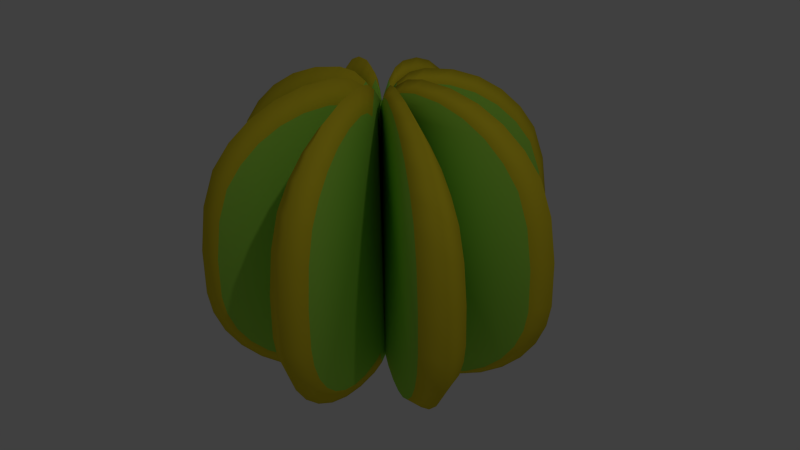 # Source: cactus.blend  (saved by Blender 2.72.0; exported with 4.5.12 LTS)
import bpy
from mathutils import Matrix  # noqa: F401  (used for matrix-valued properties, if any)

bpy.ops.wm.read_factory_settings(use_empty=True)
scene = bpy.context.scene
scene.name = 'Scene'

# ---- collections
col_collection_1 = bpy.data.collections.new('Collection 1'); scene.collection.children.link(col_collection_1)

# ---- materials (node trees are filled in below, after node groups)
mat_material = bpy.data.materials.new('Material')
mat_material.alpha_threshold = 0.0
mat_material.use_transparent_shadow = False
mat_material.diffuse_color = (0.3677, 0.8, 0.03708, 1.0)
mat_material.roughness = 0.5
mat_material_002 = bpy.data.materials.new('Material.002')
mat_material_002.alpha_threshold = 0.0
mat_material_002.use_transparent_shadow = False
mat_material_002.diffuse_color = (0.4099, 0.8, 0.08522, 1.0)
mat_material_002.roughness = 0.5
mat_material_001 = bpy.data.materials.new('Material.001')
mat_material_001.alpha_threshold = 0.0
mat_material_001.use_transparent_shadow = False
mat_material_001.diffuse_color = (0.8, 0.6441, 0.02757, 1.0)
mat_material_001.roughness = 0.5
mat_material_003 = bpy.data.materials.new('Material.003')
mat_material_003.alpha_threshold = 0.0
mat_material_003.use_transparent_shadow = False
mat_material_003.diffuse_color = (0.7991, 0.6445, 0.02732, 1.0)
mat_material_003.roughness = 0.5

# ---- material node trees

# ---- world
world_world = bpy.data.worlds.new('World'); scene.world = world_world
world_world.color = (0.05088, 0.05088, 0.05088)
world_world.use_sun_shadow = False
world_world.sun_shadow_jitter_overblur = 0.0
world_world.cycles.sampling_method = 'MANUAL'
world_world.cycles.sample_map_resolution = 256

# ---- cameras
cam_camera = bpy.data.cameras.new('Camera')
cam_camera.clip_end = 100.0
cam_camera.lens = 35.0
cam_camera.sensor_width = 32.0
cam_camera.sensor_height = 18.0
cam_camera.ortho_scale = 7.314
cam_camera.dof.focus_distance = 0.0
cam_camera.dof.aperture_fstop = 128.0

# ---- lights
light_lamp = bpy.data.lights.new('Lamp', 'POINT')
light_lamp.transmission_factor = 0.0
light_lamp.cutoff_distance = 30.0
light_lamp.energy = 100.0
light_lamp.shadow_buffer_clip_start = 1.001
light_lamp.shadow_soft_size = 0.1
light_lamp.shadow_maximum_resolution = 0.006
light_lamp.use_absolute_resolution = True
light_lamp.cycles.use_multiple_importance_sampling = False

# ---- meshes
me_circle_007 = bpy.data.meshes.new('Circle.007')
me_circle_007.from_pydata([(0.301, 0.7031, 0.0), (0.1932, 0.6936, 0.0), (0.109, 0.6589, 0.0), (0.02948, 0.6011, 0.0), (0.8227, 0.5, -0.1025), (0.9468, 0.4273, -0.1169), (1.047, 0.3401, -0.1288), (1.116, 0.2141, -0.1377), (1.153, 0.05192, -0.1431), (1.157, -0.1158, -0.145), (1.134, -0.1992, -0.1431), (1.08, -0.2828, -0.1377), (0.9952, -0.3588, -0.1288), (0.8842, -0.4245, -0.1169), (0.01734, -0.588, 0.0), (0.09661, -0.6203, 0.0), (0.2028, -0.6333, 0.0), (0.3984, -0.6285, 0.0), (0.5881, -0.6036, 0.0), (0.7644, -0.5596, 0.0), (0.9206, -0.4982, 0.0), (1.051, -0.4217, 0.0), (1.15, -0.3331, 0.0), (1.214, -0.2358, 0.0), (1.24, -0.1387, 0.0), (1.235, 0.0567, 0.0), (1.192, 0.2457, 0.0), (1.11, 0.3924, 0.0), (0.9935, 0.494, 0.0), (0.848, 0.5787, 0.0), (0.6797, 0.6433, 0.0), (0.495, 0.6853, 0.0), (0.4469, 0.636, 0.06603), (0.6179, 0.5969, 0.0859), (0.7738, 0.5367, 0.1042), (0.9084, 0.4578, 0.1203), (1.017, 0.3631, 0.1334), (1.092, 0.2263, 0.1432), (1.132, 0.05024, 0.1492), (1.137, -0.1319, 0.1513), (1.112, -0.2224, 0.1492), (1.053, -0.3131, 0.1432), (0.961, -0.3957, 0.1334), (0.8405, -0.467, 0.1203), (0.6958, -0.5243, 0.1042), (0.5325, -0.5653, 0.0859), (0.357, -0.5885, 0.06603), (0.1758, -0.593, 0.04537), (0.07747, -0.5809, 0.03403), (0.004087, -0.5508, 0.02539), (0.3561, 0.6067, -0.04933), (0.7509, -0.4773, -0.1025), (0.6004, -0.5151, -0.08593), (0.4387, -0.5365, -0.06799), (0.2717, -0.5406, -0.04933), (0.1811, -0.5294, -0.0391), (0.1135, -0.5018, -0.0313), (0.1243, 0.5191, -0.02411), (0.1922, 0.5688, -0.0313), (0.264, 0.5985, -0.0391), (0.01586, 0.5574, 0.01743), (0.08949, 0.6113, 0.02539), (0.1675, 0.6436, 0.03403), (0.2673, 0.6525, 0.04537), (0.6791, 0.5555, -0.08593), (0.5215, 0.5915, -0.06799)], [], [(27, 28, 35, 36), (16, 17, 46, 47), (29, 28, 5, 4), (25, 26, 37, 38), (16, 15, 55, 54), (14, 15, 48, 49), (23, 24, 39, 40), (1, 2, 61, 62), (15, 14, 56, 55), (21, 22, 41, 42), (2, 1, 59, 58), (30, 31, 32, 33), (19, 20, 43, 44), (22, 21, 12, 11), (28, 29, 34, 35), (17, 18, 45, 46), (20, 19, 51, 13), (26, 27, 36, 37), (18, 17, 53, 52), (15, 16, 47, 48), (24, 25, 38, 39), (2, 3, 60, 61), (17, 16, 54, 53), (22, 23, 40, 41), (0, 1, 62, 63), (26, 25, 8, 7), (31, 0, 63, 32), (20, 21, 42, 43), (24, 23, 10, 9), (29, 30, 33, 34), (18, 19, 44, 45), (31, 30, 64, 65), (28, 27, 6, 5), (27, 26, 7, 6), (3, 2, 58, 57), (25, 24, 9, 8), (1, 0, 50, 59), (23, 22, 11, 10), (0, 31, 65, 50), (21, 20, 13, 12), (30, 29, 4, 64), (19, 18, 52, 51), (50, 65, 64, 4, 5, 6, 7, 8, 9, 10, 11, 12, 13, 51, 52, 53, 54, 55, 56, 57, 58, 59), (56, 14, 49, 60, 3, 57), (63, 62, 61, 60, 49, 48, 47, 46, 45, 44, 43, 42, 41, 40, 39, 38, 37, 36, 35, 34, 33, 32)])
me_circle_007.polygons.foreach_set('use_smooth', [True] * 45)
me_circle_007.polygons.foreach_set('material_index', [1, 1, 2, 1, 2, 0, 1, 1, 0, 1, 2, 1, 1, 2, 1, 1, 2, 1, 2, 1, 1, 0, 2, 1, 1, 2, 1, 1, 2, 1, 1, 2, 2, 2, 0, 2, 2, 2, 2, 2, 2, 2, 0, 0, 0])
me_circle_007.materials.append(mat_material_002)
me_circle_007.materials.append(mat_material_001)
me_circle_007.materials.append(mat_material_003)
me_circle_007.use_remesh_preserve_volume = False
me_circle_007.use_remesh_preserve_attributes = False
me_circle_007.use_mirror_vertex_groups = False
me_circle_007.update()
me_circle_006 = bpy.data.meshes.new('Circle.006')
me_circle_006.from_pydata([(0.301, 0.7031, 0.0), (0.1932, 0.6936, 0.0), (0.109, 0.6589, 0.0), (0.02948, 0.6011, 0.0), (0.8227, 0.5, -0.1025), (0.9468, 0.4273, -0.1169), (1.047, 0.3401, -0.1288), (1.116, 0.2141, -0.1377), (1.153, 0.05192, -0.1431), (1.157, -0.1158, -0.145), (1.134, -0.1992, -0.1431), (1.08, -0.2828, -0.1377), (0.9952, -0.3588, -0.1288), (0.8842, -0.4245, -0.1169), (0.01734, -0.588, 0.0), (0.09661, -0.6203, 0.0), (0.2028, -0.6333, 0.0), (0.3984, -0.6285, 0.0), (0.5881, -0.6036, 0.0), (0.7644, -0.5596, 0.0), (0.9206, -0.4982, 0.0), (1.051, -0.4217, 0.0), (1.15, -0.3331, 0.0), (1.214, -0.2358, 0.0), (1.24, -0.1387, 0.0), (1.235, 0.0567, 0.0), (1.192, 0.2457, 0.0), (1.11, 0.3924, 0.0), (0.9935, 0.494, 0.0), (0.848, 0.5787, 0.0), (0.6797, 0.6433, 0.0), (0.495, 0.6853, 0.0), (0.4469, 0.636, 0.06603), (0.6179, 0.5969, 0.0859), (0.7738, 0.5367, 0.1042), (0.9084, 0.4578, 0.1203), (1.017, 0.3631, 0.1334), (1.092, 0.2263, 0.1432), (1.132, 0.05024, 0.1492), (1.137, -0.1319, 0.1513), (1.112, -0.2224, 0.1492), (1.053, -0.3131, 0.1432), (0.961, -0.3957, 0.1334), (0.8405, -0.467, 0.1203), (0.6958, -0.5243, 0.1042), (0.5325, -0.5653, 0.0859), (0.357, -0.5885, 0.06603), (0.1758, -0.593, 0.04537), (0.07747, -0.5809, 0.03403), (0.004087, -0.5508, 0.02539), (0.3561, 0.6067, -0.04933), (0.7509, -0.4773, -0.1025), (0.6004, -0.5151, -0.08593), (0.4387, -0.5365, -0.06799), (0.2717, -0.5406, -0.04933), (0.1811, -0.5294, -0.0391), (0.1135, -0.5018, -0.0313), (0.1243, 0.5191, -0.02411), (0.1922, 0.5688, -0.0313), (0.264, 0.5985, -0.0391), (0.01586, 0.5574, 0.01743), (0.08949, 0.6113, 0.02539), (0.1675, 0.6436, 0.03403), (0.2673, 0.6525, 0.04537), (0.6791, 0.5555, -0.08593), (0.5215, 0.5915, -0.06799)], [], [(27, 28, 35, 36), (16, 17, 46, 47), (29, 28, 5, 4), (25, 26, 37, 38), (16, 15, 55, 54), (14, 15, 48, 49), (23, 24, 39, 40), (1, 2, 61, 62), (15, 14, 56, 55), (21, 22, 41, 42), (2, 1, 59, 58), (30, 31, 32, 33), (19, 20, 43, 44), (22, 21, 12, 11), (28, 29, 34, 35), (17, 18, 45, 46), (20, 19, 51, 13), (26, 27, 36, 37), (18, 17, 53, 52), (15, 16, 47, 48), (24, 25, 38, 39), (2, 3, 60, 61), (17, 16, 54, 53), (22, 23, 40, 41), (0, 1, 62, 63), (26, 25, 8, 7), (31, 0, 63, 32), (20, 21, 42, 43), (24, 23, 10, 9), (29, 30, 33, 34), (18, 19, 44, 45), (31, 30, 64, 65), (28, 27, 6, 5), (27, 26, 7, 6), (3, 2, 58, 57), (25, 24, 9, 8), (1, 0, 50, 59), (23, 22, 11, 10), (0, 31, 65, 50), (21, 20, 13, 12), (30, 29, 4, 64), (19, 18, 52, 51), (50, 65, 64, 4, 5, 6, 7, 8, 9, 10, 11, 12, 13, 51, 52, 53, 54, 55, 56, 57, 58, 59), (56, 14, 49, 60, 3, 57), (63, 62, 61, 60, 49, 48, 47, 46, 45, 44, 43, 42, 41, 40, 39, 38, 37, 36, 35, 34, 33, 32)])
me_circle_006.polygons.foreach_set('use_smooth', [True] * 45)
me_circle_006.polygons.foreach_set('material_index', [1, 1, 2, 1, 2, 0, 1, 1, 0, 1, 2, 1, 1, 2, 1, 1, 2, 1, 2, 1, 1, 0, 2, 1, 1, 2, 1, 1, 2, 1, 1, 2, 2, 2, 0, 2, 2, 2, 2, 2, 2, 2, 0, 0, 0])
me_circle_006.materials.append(mat_material_002)
me_circle_006.materials.append(mat_material_001)
me_circle_006.materials.append(mat_material_003)
me_circle_006.use_remesh_preserve_volume = False
me_circle_006.use_remesh_preserve_attributes = False
me_circle_006.use_mirror_vertex_groups = False
me_circle_006.update()
me_circle_005 = bpy.data.meshes.new('Circle.005')
me_circle_005.from_pydata([(0.301, 0.7031, 0.0), (0.1932, 0.6936, 0.0), (0.109, 0.6589, 0.0), (0.02948, 0.6011, 0.0), (0.8227, 0.5, -0.1025), (0.9468, 0.4273, -0.1169), (1.047, 0.3401, -0.1288), (1.116, 0.2141, -0.1377), (1.153, 0.05192, -0.1431), (1.157, -0.1158, -0.145), (1.134, -0.1992, -0.1431), (1.08, -0.2828, -0.1377), (0.9952, -0.3588, -0.1288), (0.8842, -0.4245, -0.1169), (0.01734, -0.588, 0.0), (0.09661, -0.6203, 0.0), (0.2028, -0.6333, 0.0), (0.3984, -0.6285, 0.0), (0.5881, -0.6036, 0.0), (0.7644, -0.5596, 0.0), (0.9206, -0.4982, 0.0), (1.051, -0.4217, 0.0), (1.15, -0.3331, 0.0), (1.214, -0.2358, 0.0), (1.24, -0.1387, 0.0), (1.235, 0.0567, 0.0), (1.192, 0.2457, 0.0), (1.11, 0.3924, 0.0), (0.9935, 0.494, 0.0), (0.848, 0.5787, 0.0), (0.6797, 0.6433, 0.0), (0.495, 0.6853, 0.0), (0.4469, 0.636, 0.06603), (0.6179, 0.5969, 0.0859), (0.7738, 0.5367, 0.1042), (0.9084, 0.4578, 0.1203), (1.017, 0.3631, 0.1334), (1.092, 0.2263, 0.1432), (1.132, 0.05024, 0.1492), (1.137, -0.1319, 0.1513), (1.112, -0.2224, 0.1492), (1.053, -0.3131, 0.1432), (0.961, -0.3957, 0.1334), (0.8405, -0.467, 0.1203), (0.6958, -0.5243, 0.1042), (0.5325, -0.5653, 0.0859), (0.357, -0.5885, 0.06603), (0.1758, -0.593, 0.04537), (0.07747, -0.5809, 0.03403), (0.004087, -0.5508, 0.02539), (0.3561, 0.6067, -0.04933), (0.7509, -0.4773, -0.1025), (0.6004, -0.5151, -0.08593), (0.4387, -0.5365, -0.06799), (0.2717, -0.5406, -0.04933), (0.1811, -0.5294, -0.0391), (0.1135, -0.5018, -0.0313), (0.1243, 0.5191, -0.02411), (0.1922, 0.5688, -0.0313), (0.264, 0.5985, -0.0391), (0.01586, 0.5574, 0.01743), (0.08949, 0.6113, 0.02539), (0.1675, 0.6436, 0.03403), (0.2673, 0.6525, 0.04537), (0.6791, 0.5555, -0.08593), (0.5215, 0.5915, -0.06799)], [], [(27, 28, 35, 36), (16, 17, 46, 47), (29, 28, 5, 4), (25, 26, 37, 38), (16, 15, 55, 54), (14, 15, 48, 49), (23, 24, 39, 40), (1, 2, 61, 62), (15, 14, 56, 55), (21, 22, 41, 42), (2, 1, 59, 58), (30, 31, 32, 33), (19, 20, 43, 44), (22, 21, 12, 11), (28, 29, 34, 35), (17, 18, 45, 46), (20, 19, 51, 13), (26, 27, 36, 37), (18, 17, 53, 52), (15, 16, 47, 48), (24, 25, 38, 39), (2, 3, 60, 61), (17, 16, 54, 53), (22, 23, 40, 41), (0, 1, 62, 63), (26, 25, 8, 7), (31, 0, 63, 32), (20, 21, 42, 43), (24, 23, 10, 9), (29, 30, 33, 34), (18, 19, 44, 45), (31, 30, 64, 65), (28, 27, 6, 5), (27, 26, 7, 6), (3, 2, 58, 57), (25, 24, 9, 8), (1, 0, 50, 59), (23, 22, 11, 10), (0, 31, 65, 50), (21, 20, 13, 12), (30, 29, 4, 64), (19, 18, 52, 51), (50, 65, 64, 4, 5, 6, 7, 8, 9, 10, 11, 12, 13, 51, 52, 53, 54, 55, 56, 57, 58, 59), (56, 14, 49, 60, 3, 57), (63, 62, 61, 60, 49, 48, 47, 46, 45, 44, 43, 42, 41, 40, 39, 38, 37, 36, 35, 34, 33, 32)])
me_circle_005.polygons.foreach_set('use_smooth', [True] * 45)
me_circle_005.polygons.foreach_set('material_index', [1, 1, 2, 1, 2, 0, 1, 1, 0, 1, 2, 1, 1, 2, 1, 1, 2, 1, 2, 1, 1, 0, 2, 1, 1, 2, 1, 1, 2, 1, 1, 2, 2, 2, 0, 2, 2, 2, 2, 2, 2, 2, 0, 0, 0])
me_circle_005.materials.append(mat_material_002)
me_circle_005.materials.append(mat_material_001)
me_circle_005.materials.append(mat_material_003)
me_circle_005.use_remesh_preserve_volume = False
me_circle_005.use_remesh_preserve_attributes = False
me_circle_005.use_mirror_vertex_groups = False
me_circle_005.update()
me_circle_004 = bpy.data.meshes.new('Circle.004')
me_circle_004.from_pydata([(0.301, 0.7031, 0.0), (0.1932, 0.6936, 0.0), (0.109, 0.6589, 0.0), (0.02948, 0.6011, 0.0), (0.8227, 0.5, -0.1025), (0.9468, 0.4273, -0.1169), (1.047, 0.3401, -0.1288), (1.116, 0.2141, -0.1377), (1.153, 0.05192, -0.1431), (1.157, -0.1158, -0.145), (1.134, -0.1992, -0.1431), (1.08, -0.2828, -0.1377), (0.9952, -0.3588, -0.1288), (0.8842, -0.4245, -0.1169), (0.01734, -0.588, 0.0), (0.09661, -0.6203, 0.0), (0.2028, -0.6333, 0.0), (0.3984, -0.6285, 0.0), (0.5881, -0.6036, 0.0), (0.7644, -0.5596, 0.0), (0.9206, -0.4982, 0.0), (1.051, -0.4217, 0.0), (1.15, -0.3331, 0.0), (1.214, -0.2358, 0.0), (1.24, -0.1387, 0.0), (1.235, 0.0567, 0.0), (1.192, 0.2457, 0.0), (1.11, 0.3924, 0.0), (0.9935, 0.494, 0.0), (0.848, 0.5787, 0.0), (0.6797, 0.6433, 0.0), (0.495, 0.6853, 0.0), (0.4469, 0.636, 0.06603), (0.6179, 0.5969, 0.0859), (0.7738, 0.5367, 0.1042), (0.9084, 0.4578, 0.1203), (1.017, 0.3631, 0.1334), (1.092, 0.2263, 0.1432), (1.132, 0.05024, 0.1492), (1.137, -0.1319, 0.1513), (1.112, -0.2224, 0.1492), (1.053, -0.3131, 0.1432), (0.961, -0.3957, 0.1334), (0.8405, -0.467, 0.1203), (0.6958, -0.5243, 0.1042), (0.5325, -0.5653, 0.0859), (0.357, -0.5885, 0.06603), (0.1758, -0.593, 0.04537), (0.07747, -0.5809, 0.03403), (0.004087, -0.5508, 0.02539), (0.3561, 0.6067, -0.04933), (0.7509, -0.4773, -0.1025), (0.6004, -0.5151, -0.08593), (0.4387, -0.5365, -0.06799), (0.2717, -0.5406, -0.04933), (0.1811, -0.5294, -0.0391), (0.1135, -0.5018, -0.0313), (0.1243, 0.5191, -0.02411), (0.1922, 0.5688, -0.0313), (0.264, 0.5985, -0.0391), (0.01586, 0.5574, 0.01743), (0.08949, 0.6113, 0.02539), (0.1675, 0.6436, 0.03403), (0.2673, 0.6525, 0.04537), (0.6791, 0.5555, -0.08593), (0.5215, 0.5915, -0.06799)], [], [(27, 28, 35, 36), (16, 17, 46, 47), (29, 28, 5, 4), (25, 26, 37, 38), (16, 15, 55, 54), (14, 15, 48, 49), (23, 24, 39, 40), (1, 2, 61, 62), (15, 14, 56, 55), (21, 22, 41, 42), (2, 1, 59, 58), (30, 31, 32, 33), (19, 20, 43, 44), (22, 21, 12, 11), (28, 29, 34, 35), (17, 18, 45, 46), (20, 19, 51, 13), (26, 27, 36, 37), (18, 17, 53, 52), (15, 16, 47, 48), (24, 25, 38, 39), (2, 3, 60, 61), (17, 16, 54, 53), (22, 23, 40, 41), (0, 1, 62, 63), (26, 25, 8, 7), (31, 0, 63, 32), (20, 21, 42, 43), (24, 23, 10, 9), (29, 30, 33, 34), (18, 19, 44, 45), (31, 30, 64, 65), (28, 27, 6, 5), (27, 26, 7, 6), (3, 2, 58, 57), (25, 24, 9, 8), (1, 0, 50, 59), (23, 22, 11, 10), (0, 31, 65, 50), (21, 20, 13, 12), (30, 29, 4, 64), (19, 18, 52, 51), (50, 65, 64, 4, 5, 6, 7, 8, 9, 10, 11, 12, 13, 51, 52, 53, 54, 55, 56, 57, 58, 59), (56, 14, 49, 60, 3, 57), (63, 62, 61, 60, 49, 48, 47, 46, 45, 44, 43, 42, 41, 40, 39, 38, 37, 36, 35, 34, 33, 32)])
me_circle_004.polygons.foreach_set('use_smooth', [True] * 45)
me_circle_004.polygons.foreach_set('material_index', [1, 1, 2, 1, 2, 0, 1, 1, 0, 1, 2, 1, 1, 2, 1, 1, 2, 1, 2, 1, 1, 0, 2, 1, 1, 2, 1, 1, 2, 1, 1, 2, 2, 2, 0, 2, 2, 2, 2, 2, 2, 2, 0, 0, 0])
me_circle_004.materials.append(mat_material_002)
me_circle_004.materials.append(mat_material_001)
me_circle_004.materials.append(mat_material_003)
me_circle_004.use_remesh_preserve_volume = False
me_circle_004.use_remesh_preserve_attributes = False
me_circle_004.use_mirror_vertex_groups = False
me_circle_004.update()
me_circle_003 = bpy.data.meshes.new('Circle.003')
me_circle_003.from_pydata([(0.301, 0.7031, 0.0), (0.1932, 0.6936, 0.0), (0.109, 0.6589, 0.0), (0.02948, 0.6011, 0.0), (0.8227, 0.5, -0.1025), (0.9468, 0.4273, -0.1169), (1.047, 0.3401, -0.1288), (1.116, 0.2141, -0.1377), (1.153, 0.05192, -0.1431), (1.157, -0.1158, -0.145), (1.134, -0.1992, -0.1431), (1.08, -0.2828, -0.1377), (0.9952, -0.3588, -0.1288), (0.8842, -0.4245, -0.1169), (0.01734, -0.588, 0.0), (0.09661, -0.6203, 0.0), (0.2028, -0.6333, 0.0), (0.3984, -0.6285, 0.0), (0.5881, -0.6036, 0.0), (0.7644, -0.5596, 0.0), (0.9206, -0.4982, 0.0), (1.051, -0.4217, 0.0), (1.15, -0.3331, 0.0), (1.214, -0.2358, 0.0), (1.24, -0.1387, 0.0), (1.235, 0.0567, 0.0), (1.192, 0.2457, 0.0), (1.11, 0.3924, 0.0), (0.9935, 0.494, 0.0), (0.848, 0.5787, 0.0), (0.6797, 0.6433, 0.0), (0.495, 0.6853, 0.0), (0.4469, 0.636, 0.06603), (0.6179, 0.5969, 0.0859), (0.7738, 0.5367, 0.1042), (0.9084, 0.4578, 0.1203), (1.017, 0.3631, 0.1334), (1.092, 0.2263, 0.1432), (1.132, 0.05024, 0.1492), (1.137, -0.1319, 0.1513), (1.112, -0.2224, 0.1492), (1.053, -0.3131, 0.1432), (0.961, -0.3957, 0.1334), (0.8405, -0.467, 0.1203), (0.6958, -0.5243, 0.1042), (0.5325, -0.5653, 0.0859), (0.357, -0.5885, 0.06603), (0.1758, -0.593, 0.04537), (0.07747, -0.5809, 0.03403), (0.004087, -0.5508, 0.02539), (0.3561, 0.6067, -0.04933), (0.7509, -0.4773, -0.1025), (0.6004, -0.5151, -0.08593), (0.4387, -0.5365, -0.06799), (0.2717, -0.5406, -0.04933), (0.1811, -0.5294, -0.0391), (0.1135, -0.5018, -0.0313), (0.1243, 0.5191, -0.02411), (0.1922, 0.5688, -0.0313), (0.264, 0.5985, -0.0391), (0.01586, 0.5574, 0.01743), (0.08949, 0.6113, 0.02539), (0.1675, 0.6436, 0.03403), (0.2673, 0.6525, 0.04537), (0.6791, 0.5555, -0.08593), (0.5215, 0.5915, -0.06799)], [], [(27, 28, 35, 36), (16, 17, 46, 47), (29, 28, 5, 4), (25, 26, 37, 38), (16, 15, 55, 54), (14, 15, 48, 49), (23, 24, 39, 40), (1, 2, 61, 62), (15, 14, 56, 55), (21, 22, 41, 42), (2, 1, 59, 58), (30, 31, 32, 33), (19, 20, 43, 44), (22, 21, 12, 11), (28, 29, 34, 35), (17, 18, 45, 46), (20, 19, 51, 13), (26, 27, 36, 37), (18, 17, 53, 52), (15, 16, 47, 48), (24, 25, 38, 39), (2, 3, 60, 61), (17, 16, 54, 53), (22, 23, 40, 41), (0, 1, 62, 63), (26, 25, 8, 7), (31, 0, 63, 32), (20, 21, 42, 43), (24, 23, 10, 9), (29, 30, 33, 34), (18, 19, 44, 45), (31, 30, 64, 65), (28, 27, 6, 5), (27, 26, 7, 6), (3, 2, 58, 57), (25, 24, 9, 8), (1, 0, 50, 59), (23, 22, 11, 10), (0, 31, 65, 50), (21, 20, 13, 12), (30, 29, 4, 64), (19, 18, 52, 51), (50, 65, 64, 4, 5, 6, 7, 8, 9, 10, 11, 12, 13, 51, 52, 53, 54, 55, 56, 57, 58, 59), (56, 14, 49, 60, 3, 57), (63, 62, 61, 60, 49, 48, 47, 46, 45, 44, 43, 42, 41, 40, 39, 38, 37, 36, 35, 34, 33, 32)])
me_circle_003.polygons.foreach_set('use_smooth', [True] * 45)
me_circle_003.polygons.foreach_set('material_index', [1, 1, 2, 1, 2, 0, 1, 1, 0, 1, 2, 1, 1, 2, 1, 1, 2, 1, 2, 1, 1, 0, 2, 1, 1, 2, 1, 1, 2, 1, 1, 2, 2, 2, 0, 2, 2, 2, 2, 2, 2, 2, 0, 0, 0])
me_circle_003.materials.append(mat_material_002)
me_circle_003.materials.append(mat_material_001)
me_circle_003.materials.append(mat_material_003)
me_circle_003.use_remesh_preserve_volume = False
me_circle_003.use_remesh_preserve_attributes = False
me_circle_003.use_mirror_vertex_groups = False
me_circle_003.update()
me_circle_002 = bpy.data.meshes.new('Circle.002')
me_circle_002.from_pydata([(0.301, 0.7031, 0.0), (0.1932, 0.6936, 0.0), (0.109, 0.6589, 0.0), (0.02948, 0.6011, 0.0), (0.8227, 0.5, -0.1025), (0.9468, 0.4273, -0.1169), (1.047, 0.3401, -0.1288), (1.116, 0.2141, -0.1377), (1.153, 0.05192, -0.1431), (1.157, -0.1158, -0.145), (1.134, -0.1992, -0.1431), (1.08, -0.2828, -0.1377), (0.9952, -0.3588, -0.1288), (0.8842, -0.4245, -0.1169), (0.01734, -0.588, 0.0), (0.09661, -0.6203, 0.0), (0.2028, -0.6333, 0.0), (0.3984, -0.6285, 0.0), (0.5881, -0.6036, 0.0), (0.7644, -0.5596, 0.0), (0.9206, -0.4982, 0.0), (1.051, -0.4217, 0.0), (1.15, -0.3331, 0.0), (1.214, -0.2358, 0.0), (1.24, -0.1387, 0.0), (1.235, 0.0567, 0.0), (1.192, 0.2457, 0.0), (1.11, 0.3924, 0.0), (0.9935, 0.494, 0.0), (0.848, 0.5787, 0.0), (0.6797, 0.6433, 0.0), (0.495, 0.6853, 0.0), (0.4469, 0.636, 0.06603), (0.6179, 0.5969, 0.0859), (0.7738, 0.5367, 0.1042), (0.9084, 0.4578, 0.1203), (1.017, 0.3631, 0.1334), (1.092, 0.2263, 0.1432), (1.132, 0.05024, 0.1492), (1.137, -0.1319, 0.1513), (1.112, -0.2224, 0.1492), (1.053, -0.3131, 0.1432), (0.961, -0.3957, 0.1334), (0.8405, -0.467, 0.1203), (0.6958, -0.5243, 0.1042), (0.5325, -0.5653, 0.0859), (0.357, -0.5885, 0.06603), (0.1758, -0.593, 0.04537), (0.07747, -0.5809, 0.03403), (0.004087, -0.5508, 0.02539), (0.3561, 0.6067, -0.04933), (0.7509, -0.4773, -0.1025), (0.6004, -0.5151, -0.08593), (0.4387, -0.5365, -0.06799), (0.2717, -0.5406, -0.04933), (0.1811, -0.5294, -0.0391), (0.1135, -0.5018, -0.0313), (0.1243, 0.5191, -0.02411), (0.1922, 0.5688, -0.0313), (0.264, 0.5985, -0.0391), (0.01586, 0.5574, 0.01743), (0.08949, 0.6113, 0.02539), (0.1675, 0.6436, 0.03403), (0.2673, 0.6525, 0.04537), (0.6791, 0.5555, -0.08593), (0.5215, 0.5915, -0.06799)], [], [(27, 28, 35, 36), (16, 17, 46, 47), (29, 28, 5, 4), (25, 26, 37, 38), (16, 15, 55, 54), (14, 15, 48, 49), (23, 24, 39, 40), (1, 2, 61, 62), (15, 14, 56, 55), (21, 22, 41, 42), (2, 1, 59, 58), (30, 31, 32, 33), (19, 20, 43, 44), (22, 21, 12, 11), (28, 29, 34, 35), (17, 18, 45, 46), (20, 19, 51, 13), (26, 27, 36, 37), (18, 17, 53, 52), (15, 16, 47, 48), (24, 25, 38, 39), (2, 3, 60, 61), (17, 16, 54, 53), (22, 23, 40, 41), (0, 1, 62, 63), (26, 25, 8, 7), (31, 0, 63, 32), (20, 21, 42, 43), (24, 23, 10, 9), (29, 30, 33, 34), (18, 19, 44, 45), (31, 30, 64, 65), (28, 27, 6, 5), (27, 26, 7, 6), (3, 2, 58, 57), (25, 24, 9, 8), (1, 0, 50, 59), (23, 22, 11, 10), (0, 31, 65, 50), (21, 20, 13, 12), (30, 29, 4, 64), (19, 18, 52, 51), (50, 65, 64, 4, 5, 6, 7, 8, 9, 10, 11, 12, 13, 51, 52, 53, 54, 55, 56, 57, 58, 59), (56, 14, 49, 60, 3, 57), (63, 62, 61, 60, 49, 48, 47, 46, 45, 44, 43, 42, 41, 40, 39, 38, 37, 36, 35, 34, 33, 32)])
me_circle_002.polygons.foreach_set('use_smooth', [True] * 45)
me_circle_002.polygons.foreach_set('material_index', [1, 1, 2, 1, 2, 0, 1, 1, 0, 1, 2, 1, 1, 2, 1, 1, 2, 1, 2, 1, 1, 0, 2, 1, 1, 2, 1, 1, 2, 1, 1, 2, 2, 2, 0, 2, 2, 2, 2, 2, 2, 2, 0, 0, 0])
me_circle_002.materials.append(mat_material_002)
me_circle_002.materials.append(mat_material_001)
me_circle_002.materials.append(mat_material_003)
me_circle_002.use_remesh_preserve_volume = False
me_circle_002.use_remesh_preserve_attributes = False
me_circle_002.use_mirror_vertex_groups = False
me_circle_002.update()
me_circle_001 = bpy.data.meshes.new('Circle.001')
me_circle_001.from_pydata([(0.301, 0.7031, 0.0), (0.1932, 0.6936, 0.0), (0.109, 0.6589, 0.0), (0.02948, 0.6011, 0.0), (0.8227, 0.5, -0.1025), (0.9468, 0.4273, -0.1169), (1.047, 0.3401, -0.1288), (1.116, 0.2141, -0.1377), (1.153, 0.05192, -0.1431), (1.157, -0.1158, -0.145), (1.134, -0.1992, -0.1431), (1.08, -0.2828, -0.1377), (0.9952, -0.3588, -0.1288), (0.8842, -0.4245, -0.1169), (0.01734, -0.588, 0.0), (0.09661, -0.6203, 0.0), (0.2028, -0.6333, 0.0), (0.3984, -0.6285, 0.0), (0.5881, -0.6036, 0.0), (0.7644, -0.5596, 0.0), (0.9206, -0.4982, 0.0), (1.051, -0.4217, 0.0), (1.15, -0.3331, 0.0), (1.214, -0.2358, 0.0), (1.24, -0.1387, 0.0), (1.235, 0.0567, 0.0), (1.192, 0.2457, 0.0), (1.11, 0.3924, 0.0), (0.9935, 0.494, 0.0), (0.848, 0.5787, 0.0), (0.6797, 0.6433, 0.0), (0.495, 0.6853, 0.0), (0.4469, 0.636, 0.06603), (0.6179, 0.5969, 0.0859), (0.7738, 0.5367, 0.1042), (0.9084, 0.4578, 0.1203), (1.017, 0.3631, 0.1334), (1.092, 0.2263, 0.1432), (1.132, 0.05024, 0.1492), (1.137, -0.1319, 0.1513), (1.112, -0.2224, 0.1492), (1.053, -0.3131, 0.1432), (0.961, -0.3957, 0.1334), (0.8405, -0.467, 0.1203), (0.6958, -0.5243, 0.1042), (0.5325, -0.5653, 0.0859), (0.357, -0.5885, 0.06603), (0.1758, -0.593, 0.04537), (0.07747, -0.5809, 0.03403), (0.004087, -0.5508, 0.02539), (0.3561, 0.6067, -0.04933), (0.7509, -0.4773, -0.1025), (0.6004, -0.5151, -0.08593), (0.4387, -0.5365, -0.06799), (0.2717, -0.5406, -0.04933), (0.1811, -0.5294, -0.0391), (0.1135, -0.5018, -0.0313), (0.1243, 0.5191, -0.02411), (0.1922, 0.5688, -0.0313), (0.264, 0.5985, -0.0391), (0.01586, 0.5574, 0.01743), (0.08949, 0.6113, 0.02539), (0.1675, 0.6436, 0.03403), (0.2673, 0.6525, 0.04537), (0.6791, 0.5555, -0.08593), (0.5215, 0.5915, -0.06799)], [], [(27, 28, 35, 36), (16, 17, 46, 47), (29, 28, 5, 4), (25, 26, 37, 38), (16, 15, 55, 54), (14, 15, 48, 49), (23, 24, 39, 40), (1, 2, 61, 62), (15, 14, 56, 55), (21, 22, 41, 42), (2, 1, 59, 58), (30, 31, 32, 33), (19, 20, 43, 44), (22, 21, 12, 11), (28, 29, 34, 35), (17, 18, 45, 46), (20, 19, 51, 13), (26, 27, 36, 37), (18, 17, 53, 52), (15, 16, 47, 48), (24, 25, 38, 39), (2, 3, 60, 61), (17, 16, 54, 53), (22, 23, 40, 41), (0, 1, 62, 63), (26, 25, 8, 7), (31, 0, 63, 32), (20, 21, 42, 43), (24, 23, 10, 9), (29, 30, 33, 34), (18, 19, 44, 45), (31, 30, 64, 65), (28, 27, 6, 5), (27, 26, 7, 6), (3, 2, 58, 57), (25, 24, 9, 8), (1, 0, 50, 59), (23, 22, 11, 10), (0, 31, 65, 50), (21, 20, 13, 12), (30, 29, 4, 64), (19, 18, 52, 51), (50, 65, 64, 4, 5, 6, 7, 8, 9, 10, 11, 12, 13, 51, 52, 53, 54, 55, 56, 57, 58, 59), (56, 14, 49, 60, 3, 57), (63, 62, 61, 60, 49, 48, 47, 46, 45, 44, 43, 42, 41, 40, 39, 38, 37, 36, 35, 34, 33, 32)])
me_circle_001.polygons.foreach_set('use_smooth', [True] * 45)
me_circle_001.polygons.foreach_set('material_index', [1, 1, 2, 1, 2, 0, 1, 1, 0, 1, 2, 1, 1, 2, 1, 1, 2, 1, 2, 1, 1, 0, 2, 1, 1, 2, 1, 1, 2, 1, 1, 2, 2, 2, 0, 2, 2, 2, 2, 2, 2, 2, 0, 0, 0])
me_circle_001.materials.append(mat_material_002)
me_circle_001.materials.append(mat_material_001)
me_circle_001.materials.append(mat_material_003)
me_circle_001.use_remesh_preserve_volume = False
me_circle_001.use_remesh_preserve_attributes = False
me_circle_001.use_mirror_vertex_groups = False
me_circle_001.update()
me_circle = bpy.data.meshes.new('Circle')
me_circle.from_pydata([(0.301, 0.7031, 0.0), (0.1932, 0.6936, 0.0), (0.109, 0.6589, 0.0), (0.02948, 0.6011, 0.0), (0.8227, 0.5, -0.1025), (0.9468, 0.4273, -0.1169), (1.047, 0.3401, -0.1288), (1.116, 0.2141, -0.1377), (1.153, 0.05192, -0.1431), (1.157, -0.1158, -0.145), (1.134, -0.1992, -0.1431), (1.08, -0.2828, -0.1377), (0.9952, -0.3588, -0.1288), (0.8842, -0.4245, -0.1169), (0.01734, -0.588, 0.0), (0.09661, -0.6203, 0.0), (0.2028, -0.6333, 0.0), (0.3984, -0.6285, 0.0), (0.5881, -0.6036, 0.0), (0.7644, -0.5596, 0.0), (0.9206, -0.4982, 0.0), (1.051, -0.4217, 0.0), (1.15, -0.3331, 0.0), (1.214, -0.2358, 0.0), (1.24, -0.1387, 0.0), (1.235, 0.0567, 0.0), (1.192, 0.2457, 0.0), (1.11, 0.3924, 0.0), (0.9935, 0.494, 0.0), (0.848, 0.5787, 0.0), (0.6797, 0.6433, 0.0), (0.495, 0.6853, 0.0), (0.4469, 0.636, 0.06603), (0.6179, 0.5969, 0.0859), (0.7738, 0.5367, 0.1042), (0.9084, 0.4578, 0.1203), (1.017, 0.3631, 0.1334), (1.092, 0.2263, 0.1432), (1.132, 0.05024, 0.1492), (1.137, -0.1319, 0.1513), (1.112, -0.2224, 0.1492), (1.053, -0.3131, 0.1432), (0.961, -0.3957, 0.1334), (0.8405, -0.467, 0.1203), (0.6958, -0.5243, 0.1042), (0.5325, -0.5653, 0.0859), (0.357, -0.5885, 0.06603), (0.1758, -0.593, 0.04537), (0.07747, -0.5809, 0.03403), (0.004087, -0.5508, 0.02539), (0.3561, 0.6067, -0.04933), (0.7509, -0.4773, -0.1025), (0.6004, -0.5151, -0.08593), (0.4387, -0.5365, -0.06799), (0.2717, -0.5406, -0.04933), (0.1811, -0.5294, -0.0391), (0.1135, -0.5018, -0.0313), (0.1243, 0.5191, -0.02411), (0.1922, 0.5688, -0.0313), (0.264, 0.5985, -0.0391), (0.01586, 0.5574, 0.01743), (0.08949, 0.6113, 0.02539), (0.1675, 0.6436, 0.03403), (0.2673, 0.6525, 0.04537), (0.6791, 0.5555, -0.08593), (0.5215, 0.5915, -0.06799)], [], [(27, 28, 35, 36), (16, 17, 46, 47), (29, 28, 5, 4), (25, 26, 37, 38), (16, 15, 55, 54), (14, 15, 48, 49), (23, 24, 39, 40), (1, 2, 61, 62), (15, 14, 56, 55), (21, 22, 41, 42), (2, 1, 59, 58), (30, 31, 32, 33), (19, 20, 43, 44), (22, 21, 12, 11), (28, 29, 34, 35), (17, 18, 45, 46), (20, 19, 51, 13), (26, 27, 36, 37), (18, 17, 53, 52), (15, 16, 47, 48), (24, 25, 38, 39), (2, 3, 60, 61), (17, 16, 54, 53), (22, 23, 40, 41), (0, 1, 62, 63), (26, 25, 8, 7), (31, 0, 63, 32), (20, 21, 42, 43), (24, 23, 10, 9), (29, 30, 33, 34), (18, 19, 44, 45), (31, 30, 64, 65), (28, 27, 6, 5), (27, 26, 7, 6), (3, 2, 58, 57), (25, 24, 9, 8), (1, 0, 50, 59), (23, 22, 11, 10), (0, 31, 65, 50), (21, 20, 13, 12), (30, 29, 4, 64), (19, 18, 52, 51), (50, 65, 64, 4, 5, 6, 7, 8, 9, 10, 11, 12, 13, 51, 52, 53, 54, 55, 56, 57, 58, 59), (56, 14, 49, 60, 3, 57), (63, 62, 61, 60, 49, 48, 47, 46, 45, 44, 43, 42, 41, 40, 39, 38, 37, 36, 35, 34, 33, 32)])
me_circle.polygons.foreach_set('use_smooth', [True] * 45)
me_circle.polygons.foreach_set('material_index', [1, 1, 2, 1, 2, 0, 1, 1, 0, 1, 2, 1, 1, 2, 1, 1, 2, 1, 2, 1, 1, 0, 2, 1, 1, 2, 1, 1, 2, 1, 1, 2, 2, 2, 0, 2, 2, 2, 2, 2, 2, 2, 0, 0, 0])
me_circle.materials.append(mat_material_002)
me_circle.materials.append(mat_material_001)
me_circle.materials.append(mat_material_003)
me_circle.use_remesh_preserve_volume = False
me_circle.use_remesh_preserve_attributes = False
me_circle.use_mirror_vertex_groups = False
me_circle.update()

# ---- curves / text
cu_surfcircle = bpy.data.curves.new('SurfCircle', 'CURVE')
cu_surfcircle.dimensions = '3D'
_sp = cu_surfcircle.splines.new('NURBS'); _sp.points.add(15)
_sp.points.foreach_set('co', [0.0, -1.0, 0.0, 1.0, -1.0, -1.0, 0.0, 0.3536, -1.0, 0.0, 0.0, 1.0, -1.0, 1.0, 0.0, 0.3536, 0.0, 1.0, 0.0, 1.0, 1.0, 1.0, 0.0, 0.3536, 1.0, 0.0, 0.0, 1.0, 1.0, -1.0, 0.0, 0.3536, 0.0, -1.0, 40.98, 1.0, -1.0, -1.0, 40.98, 0.3536, -1.0, 0.0, 40.98, 1.0, -1.0, 1.0, 40.98, 0.3536, 0.0, 1.0, 40.98, 1.0, 1.0, 1.0, 40.98, 0.3536, 1.0, 0.0, 40.98, 1.0, 1.0, -1.0, 40.98, 0.3536])
_sp.order_v = 2
_sp.resolution_u = 4
_sp.resolution_v = 4
_sp.use_cyclic_u = True
cu_surfcircle.materials.append(mat_material)
cu_surfcircle.use_path_clamp = True
cu_surfcircle.bevel_resolution = 0
cu_surfcircle.resolution_u = 4
cu_surfcircle.resolution_v = 4
cu_surfcircle.fill_mode = 'HALF'

# ---- objects
ob_surfcircle = bpy.data.objects.new('SurfCircle', cu_surfcircle)
ob_circle_007 = bpy.data.objects.new('Circle.007', me_circle_007)
ob_circle_006 = bpy.data.objects.new('Circle.006', me_circle_006)
ob_circle_005 = bpy.data.objects.new('Circle.005', me_circle_005)
ob_circle_004 = bpy.data.objects.new('Circle.004', me_circle_004)
ob_circle_003 = bpy.data.objects.new('Circle.003', me_circle_003)
ob_circle_002 = bpy.data.objects.new('Circle.002', me_circle_002)
ob_circle_001 = bpy.data.objects.new('Circle.001', me_circle_001)
ob_circle = bpy.data.objects.new('Circle', me_circle)
ob_lamp = bpy.data.objects.new('Lamp', light_lamp)
ob_camera = bpy.data.objects.new('Camera', cam_camera)

# ---- transforms, parenting, visibility, modifiers, constraints
ob_surfcircle.location = (0.01937, 0.009683, -1.002)
ob_surfcircle.scale = (0.1729, 0.1729, 0.04853)
ob_surfcircle.empty_image_offset = (0.0, 0.0)
ob_surfcircle.lineart.crease_threshold = 0.0
ob_circle_007.location = (0.0, 0.0, 0.0)
ob_circle_007.rotation_euler = (-1.571, -3.142, -1.567)
ob_circle_007.scale = (1.0, 1.64, 1.0)
ob_circle_007.lineart.crease_threshold = 0.0
ob_circle_006.location = (0.0, 0.0, 0.0)
ob_circle_006.rotation_euler = (1.571, -6.283, 0.7552)
ob_circle_006.scale = (1.0, 1.64, 1.0)
ob_circle_006.lineart.crease_threshold = 0.0
ob_circle_005.location = (0.0, 0.0, 0.0)
ob_circle_005.rotation_euler = (-1.571, -3.142, -0.8169)
ob_circle_005.scale = (1.0, 1.64, 1.0)
ob_circle_005.lineart.crease_threshold = 0.0
ob_circle_004.location = (0.0, 0.0, 0.0)
ob_circle_004.rotation_euler = (-1.571, -3.142, 0.002565)
ob_circle_004.scale = (1.0, 1.64, 1.0)
ob_circle_004.lineart.crease_threshold = 0.0
ob_circle_003.location = (0.0, 0.0, 0.0)
ob_circle_003.rotation_euler = (1.571, 5.889e-08, -1.57)
ob_circle_003.scale = (1.0, 1.64, 1.0)
ob_circle_003.lineart.crease_threshold = 0.0
ob_circle_002.location = (0.0, 0.0, 0.0)
ob_circle_002.rotation_euler = (-1.571, -3.142, 0.7526)
ob_circle_002.scale = (1.0, 1.64, 1.0)
ob_circle_002.lineart.crease_threshold = 0.0
ob_circle_001.location = (0.01937, 0.009683, 0.0)
ob_circle_001.rotation_euler = (1.571, 2.62e-08, -0.8195)
ob_circle_001.scale = (1.0, 1.64, 1.0)
ob_circle_001.lineart.crease_threshold = 0.0
ob_circle.location = (0.01541, 0.0, 0.0)
ob_circle.rotation_euler = (1.571, -0.0, 0.0)
ob_circle.scale = (1.0, 1.64, 1.0)
ob_circle.lineart.crease_threshold = 0.0
ob_lamp.location = (4.076, 1.005, 5.904)
ob_lamp.rotation_euler = (0.6503, 0.05522, 1.866)
ob_lamp.lock_rotations_4d = False
ob_lamp.empty_display_type = 'ARROWS'
ob_lamp.color = (0.0, 0.0, 0.0, 0.0)
ob_lamp.lineart.crease_threshold = 0.0
ob_camera.location = (5.145, -1.538, 2.832)
ob_camera.rotation_euler = (10.52, 3.131, -8.171)
ob_camera.lock_rotations_4d = False
ob_camera.empty_display_type = 'ARROWS'
ob_camera.color = (0.0, 0.0, 0.0, 0.0)
ob_camera.display_type = 'WIRE'
ob_camera.lineart.crease_threshold = 0.0

# ---- collection membership
col_collection_1.objects.link(ob_surfcircle)
col_collection_1.objects.link(ob_circle_007)
col_collection_1.objects.link(ob_circle_006)
col_collection_1.objects.link(ob_circle_005)
col_collection_1.objects.link(ob_circle_004)
col_collection_1.objects.link(ob_circle_003)
col_collection_1.objects.link(ob_circle_002)
col_collection_1.objects.link(ob_circle_001)
col_collection_1.objects.link(ob_circle)
col_collection_1.objects.link(ob_lamp)
col_collection_1.objects.link(ob_camera)

# ---- scene / render settings (as saved in the file)
scene.camera = ob_camera
scene.frame_start = 1; scene.frame_end = 250; scene.frame_set(0)
scene.render.engine = 'BLENDER_EEVEE_NEXT'
scene.render.resolution_percentage = 50
scene.render.dither_intensity = 0.0
scene.render.film_transparent = True
scene.cycles.use_denoising = False
scene.cycles.samples = 10
scene.cycles.sampling_pattern = 'TABULATED_SOBOL'
scene.cycles.light_sampling_threshold = 0.0
scene.cycles.use_adaptive_sampling = False
scene.cycles.use_light_tree = False
scene.cycles.blur_glossy = 0.0
scene.cycles.pixel_filter_type = 'GAUSSIAN'
scene.cycles.sample_clamp_indirect = 0.0
scene.view_settings.view_transform = 'Standard'
bpy.context.view_layer.update()
